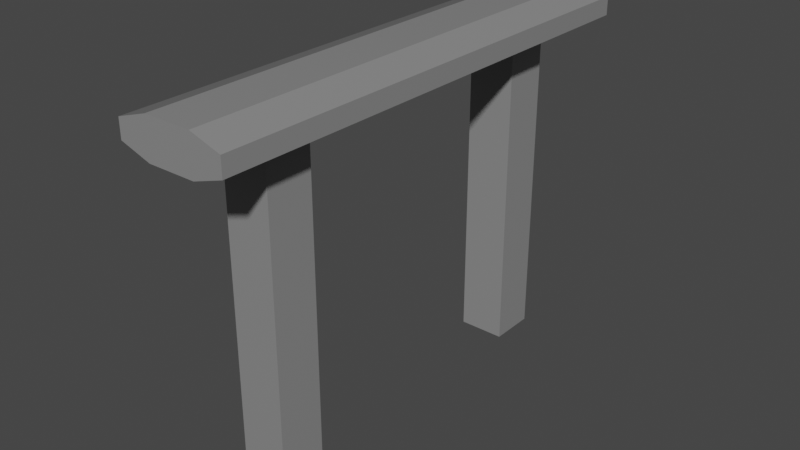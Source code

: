 # Source: railing.blend  (saved by Blender 3.1.7; exported with 4.5.12 LTS)
import bpy
from mathutils import Matrix  # noqa: F401  (used for matrix-valued properties, if any)

bpy.ops.wm.read_factory_settings(use_empty=True)
scene = bpy.context.scene
scene.name = 'Scene'

# ---- collections
col_collection = bpy.data.collections.new('Collection'); scene.collection.children.link(col_collection)

# ---- materials (node trees are filled in below, after node groups)
mat_material_001 = bpy.data.materials.new('Material.001')
mat_material_001.use_transparent_shadow = False

# ---- material node trees
mat_material_001.use_nodes = True; mat_material_001.node_tree.nodes.clear()
_N = mat_material_001.node_tree.nodes; _L = mat_material_001.node_tree.links
n0 = _N.new('ShaderNodeBsdfPrincipled'); n0.name = 'Principled BSDF'; n0.location = (10, 300)
n0.distribution = 'GGX'
n0.subsurface_method = 'RANDOM_WALK_SKIN'
n0.inputs[0].default_value = (0.2585, 0.2585, 0.2585, 1.0)
n0.inputs[2].default_value = 0.0
n0.inputs[3].default_value = 1.45
n0.inputs[13].default_value = 1.0
n0.inputs[14].default_value = (0.7891, 0.7891, 0.7891, 1.0)
n0.inputs[27].default_value = (0.0, 0.0, 0.0, 1.0)
n0.inputs[28].default_value = 1.0
n1 = _N.new('ShaderNodeOutputMaterial'); n1.name = 'Material Output'; n1.location = (300, 300)
_L.new(n0.outputs[0], n1.inputs[0])
n1.is_active_output = True

# ---- world
world_world = bpy.data.worlds.new('World'); scene.world = world_world
world_world.use_nodes = True; world_world.node_tree.nodes.clear()
_N = world_world.node_tree.nodes; _L = world_world.node_tree.links
n0 = _N.new('ShaderNodeOutputWorld'); n0.name = 'World Output'; n0.location = (300, 300)
n1 = _N.new('ShaderNodeBackground'); n1.name = 'Background'; n1.location = (10, 300)
n1.inputs[0].default_value = (0.05088, 0.05088, 0.05088, 1.0)
_L.new(n1.outputs[0], n0.inputs[0])
n0.is_active_output = True
world_world.color = (0.05088, 0.05088, 0.05088)
world_world.use_sun_shadow = False
world_world.sun_shadow_jitter_overblur = 0.0

# ---- meshes
me_cube_001 = bpy.data.meshes.new('Cube.001')
me_cube_001.from_pydata([(-0.148, 0.852, -1.0), (-0.148, 0.852, 1.0), (-0.148, 1.148, -1.0), (-0.148, 1.148, 1.0), (0.148, 0.852, -1.0), (0.148, 0.852, 1.0), (0.148, 1.148, -1.0), (0.148, 1.148, 1.0), (-0.148, 0.852, 1.241), (-0.148, 1.148, 1.241), (0.148, 1.148, 1.241), (0.148, 0.852, 1.241), (-0.3399, 0.852, 1.062), (-0.3399, 1.148, 1.062), (0.3399, 1.148, 1.062), (0.3399, 0.852, 1.062), (-0.3399, 0.852, 1.179), (-0.3399, 1.148, 1.179), (0.3399, 1.148, 1.179), (0.3399, 0.852, 1.179), (-0.148, -0.852, -1.0), (-0.148, -0.852, 1.0), (-0.148, -1.148, -1.0), (-0.148, -1.148, 1.0), (0.148, -0.852, -1.0), (0.148, -0.852, 1.0), (0.148, -1.148, -1.0), (0.148, -1.148, 1.0), (0.3399, 1.574, 1.062), (0.3399, 1.574, 1.179), (-0.3399, 1.574, 1.179), (-0.3399, 1.574, 1.062), (0.148, 1.574, 1.241), (-0.148, 1.574, 1.241), (0.148, 1.574, 1.0), (-0.148, 1.574, 1.0), (-0.148, -0.852, 1.241), (-0.148, -1.148, 1.241), (0.148, -1.148, 1.241), (0.148, -0.852, 1.241), (-0.3399, -0.852, 1.062), (-0.3399, -1.148, 1.062), (0.3399, -1.148, 1.062), (0.3399, -0.852, 1.062), (-0.3399, -0.852, 1.179), (-0.3399, -1.148, 1.179), (0.3399, -1.148, 1.179), (0.3399, -0.852, 1.179), (0.3399, -1.574, 1.062), (0.3399, -1.574, 1.179), (-0.3399, -1.574, 1.179), (-0.3399, -1.574, 1.062), (-0.148, -1.574, 1.241), (-0.148, -1.574, 1.0), (0.148, -1.574, 1.0), (0.148, -1.574, 1.241)], [], [(0, 1, 3, 2), (2, 3, 7, 6), (6, 7, 5, 4), (4, 5, 1, 0), (2, 6, 4, 0), (41, 23, 53, 51), (10, 9, 8, 11), (10, 11, 19, 18), (18, 14, 28, 29), (24, 20, 21, 25), (15, 14, 18, 19), (13, 12, 16, 17), (8, 9, 17, 16), (23, 27, 54, 53), (5, 7, 14, 15), (13, 17, 30, 31), (3, 1, 12, 13), (43, 47, 46, 42), (22, 26, 27, 23), (41, 45, 44, 40), (27, 42, 48, 54), (26, 24, 25, 27), (38, 39, 36, 37), (22, 20, 24, 26), (38, 46, 47, 39), (20, 22, 23, 21), (25, 5, 15, 43), (43, 15, 19, 47), (47, 19, 11, 39), (39, 11, 8, 36), (40, 12, 1, 21), (36, 8, 16, 44), (44, 16, 12, 40), (34, 35, 33, 32), (36, 44, 45, 37), (25, 43, 42, 27), (10, 18, 29, 32), (23, 41, 40, 21), (7, 3, 35, 34), (14, 7, 34, 28), (37, 45, 50, 52), (54, 48, 49, 55), (54, 55, 52, 53), (34, 32, 29, 28), (52, 50, 51, 53), (33, 35, 31, 30), (21, 1, 5, 25), (9, 10, 32, 33), (3, 13, 31, 35), (46, 38, 55, 49), (45, 41, 51, 50), (17, 9, 33, 30), (38, 37, 52, 55), (42, 46, 49, 48)])
_uv = me_cube_001.uv_layers.new(name='UVMap')
_uv.uv.foreach_set('vector', [0.375, 0.0, 0.625, 0.0, 0.625, 0.25, 0.375, 0.25, 0.375, 0.25, 0.625, 0.25, 0.625, 0.5, 0.375, 0.5, 0.375, 0.5, 0.625, 0.5, 0.625, 0.75, 0.375, 0.75, 0.375, 0.75, 0.625, 0.75, 0.625, 1.0, 0.375, 1.0, 0.125, 0.5, 0.375, 0.5, 0.375, 0.75, 0.125, 0.75, 0.625, 0.25, 0.625, 0.25, 0.625, 0.25, 0.625, 0.25, 0.625, 0.5, 0.875, 0.5, 0.875, 0.75, 0.625, 0.75, 0.625, 0.5, 0.625, 0.75, 0.625, 0.75, 0.625, 0.5, 0.625, 0.5, 0.625, 0.5, 0.625, 0.5, 0.625, 0.5, 0.375, 0.75, 0.375, 1.0, 0.625, 1.0, 0.625, 0.75, 0.625, 0.75, 0.625, 0.5, 0.625, 0.5, 0.625, 0.75, 0.625, 0.25, 0.625, 0.0, 0.625, 0.0, 0.625, 0.25, 0.875, 0.75, 0.875, 0.5, 0.875, 0.5, 0.875, 0.75, 0.625, 0.25, 0.625, 0.5, 0.625, 0.5, 0.625, 0.25, 0.625, 0.75, 0.625, 0.5, 0.625, 0.5, 0.625, 0.75, 0.625, 0.25, 0.625, 0.25, 0.625, 0.25, 0.625, 0.25, 0.625, 0.25, 0.625, 0.0, 0.625, 0.0, 0.625, 0.25, 0.625, 0.75, 0.625, 0.75, 0.625, 0.5, 0.625, 0.5, 0.375, 0.25, 0.375, 0.5, 0.625, 0.5, 0.625, 0.25, 0.625, 0.25, 0.625, 0.25, 0.625, 0.0, 0.625, 0.0, 0.625, 0.5, 0.625, 0.5, 0.625, 0.5, 0.625, 0.5, 0.375, 0.5, 0.375, 0.75, 0.625, 0.75, 0.625, 0.5, 0.625, 0.5, 0.625, 0.75, 0.875, 0.75, 0.875, 0.5, 0.125, 0.5, 0.125, 0.75, 0.375, 0.75, 0.375, 0.5, 0.625, 0.5, 0.625, 0.5, 0.625, 0.75, 0.625, 0.75, 0.375, 0.0, 0.375, 0.25, 0.625, 0.25, 0.625, 0.0, 0.625, 0.75, 0.625, 0.75, 0.625, 0.75, 0.625, 0.75, 0.625, 0.75, 0.625, 0.75, 0.625, 0.75, 0.625, 0.75, 0.625, 0.75, 0.625, 0.75, 0.625, 0.75, 0.625, 0.75, 0.625, 0.75, 0.625, 0.75, 0.875, 0.75, 0.875, 0.75, 0.625, 0.0, 0.625, 0.0, 0.625, 0.0, 0.625, 0.0, 0.875, 0.75, 0.875, 0.75, 0.875, 0.75, 0.875, 0.75, 0.625, 0.0, 0.625, 0.0, 0.625, 0.0, 0.625, 0.0, 0.625, 0.5, 0.625, 0.25, 0.625, 0.25, 0.625, 0.5, 0.875, 0.75, 0.875, 0.75, 0.875, 0.5, 0.875, 0.5, 0.625, 0.75, 0.625, 0.75, 0.625, 0.5, 0.625, 0.5, 0.625, 0.5, 0.625, 0.5, 0.625, 0.5, 0.625, 0.5, 0.625, 0.25, 0.625, 0.25, 0.625, 0.0, 0.625, 0.0, 0.625, 0.5, 0.625, 0.25, 0.625, 0.25, 0.625, 0.5, 0.625, 0.5, 0.625, 0.5, 0.625, 0.5, 0.625, 0.5, 0.875, 0.5, 0.875, 0.5, 0.875, 0.5, 0.875, 0.5, 0.625, 0.5, 0.625, 0.5, 0.625, 0.5, 0.625, 0.5, 0.625, 0.5, 0.625, 0.5, 0.625, 0.25, 0.625, 0.25, 0.625, 0.5, 0.625, 0.5, 0.625, 0.5, 0.625, 0.5, 0.625, 0.25, 0.625, 0.25, 0.625, 0.25, 0.625, 0.25, 0.625, 0.25, 0.625, 0.25, 0.625, 0.25, 0.625, 0.25, 0.625, 1.0, 0.625, 1.0, 0.625, 0.75, 0.625, 0.75, 0.875, 0.5, 0.625, 0.5, 0.625, 0.5, 0.875, 0.5, 0.625, 0.25, 0.625, 0.25, 0.625, 0.25, 0.625, 0.25, 0.625, 0.5, 0.625, 0.5, 0.625, 0.5, 0.625, 0.5, 0.625, 0.25, 0.625, 0.25, 0.625, 0.25, 0.625, 0.25, 0.875, 0.5, 0.875, 0.5, 0.875, 0.5, 0.875, 0.5, 0.625, 0.5, 0.875, 0.5, 0.875, 0.5, 0.625, 0.5, 0.625, 0.5, 0.625, 0.5, 0.625, 0.5, 0.625, 0.5])
me_cube_001.materials.append(mat_material_001)
me_cube_001.use_remesh_fix_poles = True
me_cube_001.use_remesh_preserve_attributes = False
me_cube_001.update()

# ---- objects
ob_cube = bpy.data.objects.new('Cube', me_cube_001)

# ---- transforms, parenting, visibility, modifiers, constraints
ob_cube.location = (0.0, 0.0, 1.0)

# ---- collection membership
col_collection.objects.link(ob_cube)

# ---- scene / render settings (as saved in the file)
scene.frame_start = 1; scene.frame_end = 250; scene.frame_set(1)
scene.render.engine = 'BLENDER_EEVEE_NEXT'
scene.cycles.sampling_pattern = 'TABULATED_SOBOL'
scene.cycles.use_light_tree = False
scene.view_settings.view_transform = 'Filmic'
bpy.context.view_layer.update()

# ---- added for rendering (the .blend has no active camera and no usable light): camera, sun
cam_auto = bpy.data.cameras.new('AutoCamera')
cam_auto.lens = 50.0
cam_auto.sensor_width = 36.0
cam_auto.clip_end = 1000.0
ob_auto_camera = bpy.data.objects.new('AutoCamera', cam_auto)
scene.collection.objects.link(ob_auto_camera)
ob_auto_camera.location = (3.63042, -4.3565, 4.02499)
ob_auto_camera.rotation_euler = (1.09748, -7.21219e-08, 0.694738)
scene.camera = ob_auto_camera
light_auto_sun = bpy.data.lights.new('AutoSun', 'SUN')
light_auto_sun.energy = 3.0
light_auto_sun.angle = 0.0523599
ob_auto_sun = bpy.data.objects.new('AutoSun', light_auto_sun)
scene.collection.objects.link(ob_auto_sun)
ob_auto_sun.rotation_euler = (0.872665, 0.174533, 0.523599)
bpy.context.view_layer.update()
